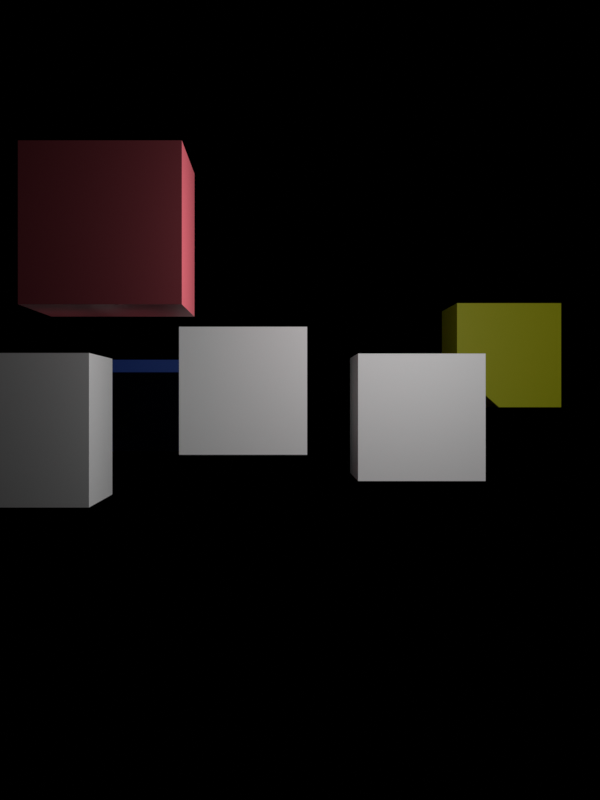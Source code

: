 # Source: renderer.blend  (saved by Blender 4.2.66; exported with 4.5.12 LTS)
import bpy
from mathutils import Matrix  # noqa: F401  (used for matrix-valued properties, if any)

bpy.ops.wm.read_factory_settings(use_empty=True)
scene = bpy.context.scene
scene.name = 'Scene'

# ---- collections
col_collection = bpy.data.collections.new('Collection'); scene.collection.children.link(col_collection)

# ---- materials (node trees are filled in below, after node groups)
mat_material_002 = bpy.data.materials.new('Material.002')
mat_material_001 = bpy.data.materials.new('Material.001')
mat_material = bpy.data.materials.new('Material')

# ---- material node trees
mat_material_002.use_nodes = True; mat_material_002.node_tree.nodes.clear()
_N = mat_material_002.node_tree.nodes; _L = mat_material_002.node_tree.links
n0 = _N.new('ShaderNodeBsdfPrincipled'); n0.name = 'Principled BSDF'; n0.location = (10, 300)
n0.inputs[0].default_value = (0.7817, 0.8, 0.0, 1.0)
n1 = _N.new('ShaderNodeOutputMaterial'); n1.name = 'Material Output'; n1.location = (300, 300)
_L.new(n0.outputs[0], n1.inputs[0])
n1.is_active_output = True
mat_material_001.use_nodes = True; mat_material_001.node_tree.nodes.clear()
_N = mat_material_001.node_tree.nodes; _L = mat_material_001.node_tree.links
n0 = _N.new('ShaderNodeBsdfPrincipled'); n0.name = 'Principled BSDF'; n0.location = (10, 300)
n0.inputs[0].default_value = (0.04822, 0.1548, 0.8, 1.0)
n1 = _N.new('ShaderNodeOutputMaterial'); n1.name = 'Material Output'; n1.location = (300, 300)
_L.new(n0.outputs[0], n1.inputs[0])
n1.is_active_output = True
mat_material.use_nodes = True; mat_material.node_tree.nodes.clear()
_N = mat_material.node_tree.nodes; _L = mat_material.node_tree.links
n0 = _N.new('ShaderNodeBsdfPrincipled'); n0.name = 'Principled BSDF'; n0.location = (10, 300)
n0.inputs[0].default_value = (0.8, 0.147, 0.1863, 1.0)
n1 = _N.new('ShaderNodeOutputMaterial'); n1.name = 'Material Output'; n1.location = (300, 300)
_L.new(n0.outputs[0], n1.inputs[0])
n1.is_active_output = True

# ---- world
world_world = bpy.data.worlds.new('World'); scene.world = world_world
world_world.use_nodes = True; world_world.node_tree.nodes.clear()
_N = world_world.node_tree.nodes; _L = world_world.node_tree.links
n0 = _N.new('ShaderNodeOutputWorld'); n0.name = 'World Output'; n0.location = (300, 300)
n1 = _N.new('ShaderNodeBackground'); n1.name = 'Background'; n1.location = (10, 300)
n1.inputs[0].default_value = (0.0, 0.0, 0.0, 1.0)
_L.new(n1.outputs[0], n0.inputs[0])
n0.is_active_output = True
world_world.color = (0.05088, 0.05088, 0.05088)
world_world.use_sun_shadow = False
world_world.sun_shadow_jitter_overblur = 0.0

# ---- cameras
cam_camera = bpy.data.cameras.new('Camera')
cam_camera.clip_end = 6.0
cam_camera.ortho_scale = 7.314
cam_camera.shift_x = 0.02457

# ---- lights
light_point = bpy.data.lights.new('Point', 'POINT')

# ---- meshes
me_cube = bpy.data.meshes.new('Cube')
me_cube.from_pydata([(-1.0, -1.0, -1.0), (-1.0, -1.0, 1.0), (-1.0, 1.0, -1.0), (-1.0, 1.0, 1.0), (1.0, -1.0, -1.0), (1.0, -1.0, 1.0), (1.0, 1.0, -1.0), (1.0, 1.0, 1.0)], [], [(0, 1, 3, 2), (2, 3, 7, 6), (6, 7, 5, 4), (4, 5, 1, 0), (2, 6, 4, 0), (7, 3, 1, 5)])
_uv = me_cube.uv_layers.new(name='UVMap')
_uv.uv.foreach_set('vector', [0.375, 0.0, 0.625, 0.0, 0.625, 0.25, 0.375, 0.25, 0.375, 0.25, 0.625, 0.25, 0.625, 0.5, 0.375, 0.5, 0.375, 0.5, 0.625, 0.5, 0.625, 0.75, 0.375, 0.75, 0.375, 0.75, 0.625, 0.75, 0.625, 1.0, 0.375, 1.0, 0.125, 0.5, 0.375, 0.5, 0.375, 0.75, 0.125, 0.75, 0.625, 0.5, 0.875, 0.5, 0.875, 0.75, 0.625, 0.75])
me_cube.update()
me_cube_001 = bpy.data.meshes.new('Cube.001')
me_cube_001.from_pydata([(-1.0, -1.0, -1.0), (-1.0, -1.0, 1.0), (-1.0, 1.0, -1.0), (-1.0, 1.0, 1.0), (1.0, -1.0, -1.0), (1.0, -1.0, 1.0), (1.0, 1.0, -1.0), (1.0, 1.0, 1.0)], [], [(0, 1, 3, 2), (2, 3, 7, 6), (6, 7, 5, 4), (4, 5, 1, 0), (2, 6, 4, 0), (7, 3, 1, 5)])
_uv = me_cube_001.uv_layers.new(name='UVMap')
_uv.uv.foreach_set('vector', [0.375, 0.0, 0.625, 0.0, 0.625, 0.25, 0.375, 0.25, 0.375, 0.25, 0.625, 0.25, 0.625, 0.5, 0.375, 0.5, 0.375, 0.5, 0.625, 0.5, 0.625, 0.75, 0.375, 0.75, 0.375, 0.75, 0.625, 0.75, 0.625, 1.0, 0.375, 1.0, 0.125, 0.5, 0.375, 0.5, 0.375, 0.75, 0.125, 0.75, 0.625, 0.5, 0.875, 0.5, 0.875, 0.75, 0.625, 0.75])
me_cube_001.update()
me_cube_002 = bpy.data.meshes.new('Cube.002')
me_cube_002.from_pydata([(-1.0, -1.0, -1.0), (-1.0, -1.0, 1.0), (-1.0, 1.0, -1.0), (-1.0, 1.0, 1.0), (1.0, -1.0, -1.0), (1.0, -1.0, 1.0), (1.0, 1.0, -1.0), (1.0, 1.0, 1.0)], [], [(0, 1, 3, 2), (2, 3, 7, 6), (6, 7, 5, 4), (4, 5, 1, 0), (2, 6, 4, 0), (7, 3, 1, 5)])
_uv = me_cube_002.uv_layers.new(name='UVMap')
_uv.uv.foreach_set('vector', [0.375, 0.0, 0.625, 0.0, 0.625, 0.25, 0.375, 0.25, 0.375, 0.25, 0.625, 0.25, 0.625, 0.5, 0.375, 0.5, 0.375, 0.5, 0.625, 0.5, 0.625, 0.75, 0.375, 0.75, 0.375, 0.75, 0.625, 0.75, 0.625, 1.0, 0.375, 1.0, 0.125, 0.5, 0.375, 0.5, 0.375, 0.75, 0.125, 0.75, 0.625, 0.5, 0.875, 0.5, 0.875, 0.75, 0.625, 0.75])
me_cube_002.materials.append(mat_material_002)
me_cube_002.update()
me_cube_003 = bpy.data.meshes.new('Cube.003')
me_cube_003.from_pydata([(-1.0, -1.0, -1.0), (-1.0, -1.0, 1.0), (-1.0, 1.0, -1.0), (-1.0, 1.0, 1.0), (1.0, -1.0, -1.0), (1.0, -1.0, 1.0), (1.0, 1.0, -1.0), (1.0, 1.0, 1.0)], [], [(0, 1, 3, 2), (2, 3, 7, 6), (6, 7, 5, 4), (4, 5, 1, 0), (2, 6, 4, 0), (7, 3, 1, 5)])
_uv = me_cube_003.uv_layers.new(name='UVMap')
_uv.uv.foreach_set('vector', [0.375, 0.0, 0.625, 0.0, 0.625, 0.25, 0.375, 0.25, 0.375, 0.25, 0.625, 0.25, 0.625, 0.5, 0.375, 0.5, 0.375, 0.5, 0.625, 0.5, 0.625, 0.75, 0.375, 0.75, 0.375, 0.75, 0.625, 0.75, 0.625, 1.0, 0.375, 1.0, 0.125, 0.5, 0.375, 0.5, 0.375, 0.75, 0.125, 0.75, 0.625, 0.5, 0.875, 0.5, 0.875, 0.75, 0.625, 0.75])
me_cube_003.update()
me_cube_004 = bpy.data.meshes.new('Cube.004')
me_cube_004.from_pydata([(-1.0, -1.0, -1.0), (-1.0, -1.0, 1.0), (-1.0, 1.0, -1.0), (-1.0, 1.0, 1.0), (1.0, -1.0, -1.0), (1.0, -1.0, 1.0), (1.0, 1.0, -1.0), (1.0, 1.0, 1.0)], [], [(0, 1, 3, 2), (2, 3, 7, 6), (6, 7, 5, 4), (4, 5, 1, 0), (2, 6, 4, 0), (7, 3, 1, 5)])
_uv = me_cube_004.uv_layers.new(name='UVMap')
_uv.uv.foreach_set('vector', [0.375, 0.0, 0.625, 0.0, 0.625, 0.25, 0.375, 0.25, 0.375, 0.25, 0.625, 0.25, 0.625, 0.5, 0.375, 0.5, 0.375, 0.5, 0.625, 0.5, 0.625, 0.75, 0.375, 0.75, 0.375, 0.75, 0.625, 0.75, 0.625, 1.0, 0.375, 1.0, 0.125, 0.5, 0.375, 0.5, 0.375, 0.75, 0.125, 0.75, 0.625, 0.5, 0.875, 0.5, 0.875, 0.75, 0.625, 0.75])
me_cube_004.materials.append(mat_material_001)
me_cube_004.update()
me_cube_005 = bpy.data.meshes.new('Cube.005')
me_cube_005.from_pydata([(-1.0, -1.0, -1.0), (-1.0, -1.0, 1.0), (-1.0, 1.0, -1.0), (-1.0, 1.0, 1.0), (1.0, -1.0, -1.0), (1.0, -1.0, 1.0), (1.0, 1.0, -1.0), (1.0, 1.0, 1.0)], [], [(0, 1, 3, 2), (2, 3, 7, 6), (6, 7, 5, 4), (4, 5, 1, 0), (2, 6, 4, 0), (7, 3, 1, 5)])
_uv = me_cube_005.uv_layers.new(name='UVMap')
_uv.uv.foreach_set('vector', [0.375, 0.0, 0.625, 0.0, 0.625, 0.25, 0.375, 0.25, 0.375, 0.25, 0.625, 0.25, 0.625, 0.5, 0.375, 0.5, 0.375, 0.5, 0.625, 0.5, 0.625, 0.75, 0.375, 0.75, 0.375, 0.75, 0.625, 0.75, 0.625, 1.0, 0.375, 1.0, 0.125, 0.5, 0.375, 0.5, 0.375, 0.75, 0.125, 0.75, 0.625, 0.5, 0.875, 0.5, 0.875, 0.75, 0.625, 0.75])
me_cube_005.materials.append(mat_material)
me_cube_005.update()

# ---- objects
ob_camera = bpy.data.objects.new('Camera', cam_camera)
ob_point = bpy.data.objects.new('Point', light_point)
ob_cube = bpy.data.objects.new('Cube', me_cube)
ob_cube_001 = bpy.data.objects.new('Cube.001', me_cube_001)
ob_cube_002 = bpy.data.objects.new('Cube.002', me_cube_002)
ob_focusing = bpy.data.objects.new('Focusing', None)
ob_cube_003 = bpy.data.objects.new('Cube.003', me_cube_003)
ob_cube_004 = bpy.data.objects.new('Cube.004', me_cube_004)
ob_cube_005 = bpy.data.objects.new('Cube.005', me_cube_005)
ob_empty = bpy.data.objects.new('Empty', None)

# ---- transforms, parenting, visibility, modifiers, constraints
ob_camera.location = (-0.04915, 0.0, 0.0)
ob_camera.rotation_euler = (1.571, 0.0, 0.0)
ob_camera.lock_rotations_4d = False
ob_camera.empty_display_type = 'ARROWS'
ob_camera.color = (0.0, 0.0, 0.0, 0.0)
ob_camera.display_type = 'WIRE'
ob_camera.lineart.crease_threshold = 0.0
ob_point.location = (0.2736, 2.141, 0.2912)
ob_cube.location = (-0.6095, 2.479, -0.06261)
ob_cube.scale = (0.1612, 0.1612, 0.1612)
ob_cube_001.location = (-0.1428, 2.956, 0.02382)
ob_cube_001.scale = (0.1612, 0.1612, 0.1612)
ob_cube_002.location = (0.6593, 3.602, 0.1395)
ob_cube_002.scale = (0.1612, 0.1612, 0.1612)
ob_focusing.location = (0.0, 2.799, 0.0)
ob_cube_003.location = (0.3084, 2.969, -0.04314)
ob_cube_003.scale = (0.1612, 0.1612, 0.1612)
ob_cube_004.location = (-0.5062, 4.073, -0.0187)
ob_cube_004.scale = (0.1612, 0.1612, 0.1612)
ob_cube_005.location = (-0.4041, 2.346, 0.3498)
ob_cube_005.scale = (0.1612, 0.1612, 0.1612)
ob_empty.location = (0.0, 1.39, 0.0)
_c = ob_empty.constraints.new('COPY_LOCATION'); _c.name = 'Copy Location'
_c.active = False
_c.target = ob_focusing
_c.use_y = False
_c = ob_empty.constraints.new('COPY_LOCATION'); _c.name = 'Copy Location.001'
_c.influence = 0.5
_c.target = ob_camera
_c.use_y = False

# ---- collection membership
col_collection.objects.link(ob_camera)
col_collection.objects.link(ob_point)
col_collection.objects.link(ob_cube)
col_collection.objects.link(ob_cube_001)
col_collection.objects.link(ob_cube_002)
col_collection.objects.link(ob_focusing)
col_collection.objects.link(ob_cube_003)
col_collection.objects.link(ob_cube_004)
col_collection.objects.link(ob_cube_005)
col_collection.objects.link(ob_empty)

# ---- scene / render settings (as saved in the file)
scene.camera = ob_camera
scene.frame_start = 1; scene.frame_end = 48; scene.frame_set(39)
scene.render.engine = 'CYCLES'
scene.render.image_settings.color_mode = 'RGB'
scene.render.image_settings.color_depth = '16'
scene.render.resolution_x = 420
scene.render.resolution_y = 560
scene.render.fps = 25
scene.render.film_transparent = True
scene.render.compositor_device = 'GPU'
scene.cycles.samples = 32
scene.cycles.sampling_pattern = 'TABULATED_SOBOL'
scene.eevee.ray_tracing_options.trace_max_roughness = 0.0
scene.view_settings.view_transform = 'Standard'
bpy.context.view_layer.update()
